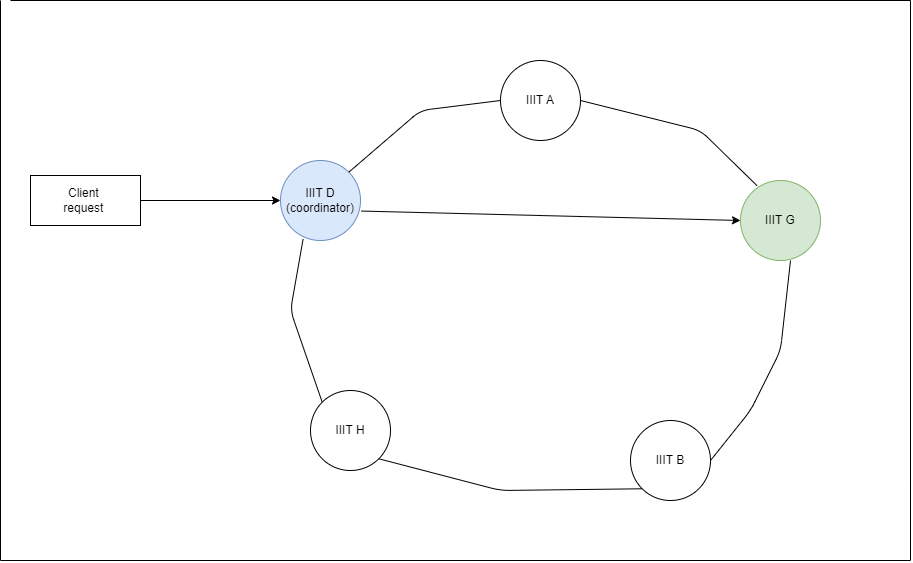

The diagram above was exported from draw.io. Its source (the exported page's mxGraphModel, read from the mxfile embedded in the PNG):
<mxGraphModel dx="2062" dy="673" grid="1" gridSize="10" guides="1" tooltips="1" connect="1" arrows="1" fold="1" page="1" pageScale="1" pageWidth="827" pageHeight="1169" math="0" shadow="0">
  <root>
    <mxCell id="0" />
    <mxCell id="1" parent="0" />
    <mxCell id="87oJTvIaLu8ql7yrorxt-1" value="IIIT A" style="ellipse;whiteSpace=wrap;html=1;aspect=fixed;" vertex="1" parent="1">
      <mxGeometry x="350" y="200" width="80" height="80" as="geometry" />
    </mxCell>
    <mxCell id="87oJTvIaLu8ql7yrorxt-2" value="IIIT G" style="ellipse;whiteSpace=wrap;html=1;aspect=fixed;fillColor=#d5e8d4;strokeColor=#82b366;" vertex="1" parent="1">
      <mxGeometry x="590" y="320" width="80" height="80" as="geometry" />
    </mxCell>
    <mxCell id="87oJTvIaLu8ql7yrorxt-3" value="IIIT B" style="ellipse;whiteSpace=wrap;html=1;aspect=fixed;" vertex="1" parent="1">
      <mxGeometry x="480" y="560" width="80" height="80" as="geometry" />
    </mxCell>
    <mxCell id="87oJTvIaLu8ql7yrorxt-4" value="IIIT H" style="ellipse;whiteSpace=wrap;html=1;aspect=fixed;" vertex="1" parent="1">
      <mxGeometry x="160" y="530" width="80" height="80" as="geometry" />
    </mxCell>
    <mxCell id="87oJTvIaLu8ql7yrorxt-5" value="IIIT D&lt;br&gt;(coordinator)" style="ellipse;whiteSpace=wrap;html=1;aspect=fixed;fillColor=#dae8fc;strokeColor=#6c8ebf;" vertex="1" parent="1">
      <mxGeometry x="130" y="300" width="80" height="80" as="geometry" />
    </mxCell>
    <mxCell id="87oJTvIaLu8ql7yrorxt-8" value="" style="endArrow=none;html=1;rounded=1;curved=0;entryX=0;entryY=0.5;entryDx=0;entryDy=0;exitX=1;exitY=0;exitDx=0;exitDy=0;" edge="1" parent="1" source="87oJTvIaLu8ql7yrorxt-5" target="87oJTvIaLu8ql7yrorxt-1">
      <mxGeometry width="50" height="50" relative="1" as="geometry">
        <mxPoint x="340" y="460" as="sourcePoint" />
        <mxPoint x="390" y="410" as="targetPoint" />
        <Array as="points">
          <mxPoint x="270" y="250" />
        </Array>
      </mxGeometry>
    </mxCell>
    <mxCell id="87oJTvIaLu8ql7yrorxt-9" value="" style="endArrow=none;html=1;rounded=1;curved=0;entryX=0.207;entryY=0.065;entryDx=0;entryDy=0;exitX=1;exitY=0.5;exitDx=0;exitDy=0;entryPerimeter=0;" edge="1" parent="1" source="87oJTvIaLu8ql7yrorxt-1" target="87oJTvIaLu8ql7yrorxt-2">
      <mxGeometry width="50" height="50" relative="1" as="geometry">
        <mxPoint x="208" y="302" as="sourcePoint" />
        <mxPoint x="360" y="250" as="targetPoint" />
        <Array as="points">
          <mxPoint x="550" y="270" />
        </Array>
      </mxGeometry>
    </mxCell>
    <mxCell id="87oJTvIaLu8ql7yrorxt-10" value="" style="endArrow=none;html=1;rounded=1;curved=0;exitX=1;exitY=0.5;exitDx=0;exitDy=0;exitPerimeter=0;" edge="1" parent="1" source="87oJTvIaLu8ql7yrorxt-3">
      <mxGeometry width="50" height="50" relative="1" as="geometry">
        <mxPoint x="570" y="600" as="sourcePoint" />
        <mxPoint x="640" y="400" as="targetPoint" />
        <Array as="points">
          <mxPoint x="600" y="550" />
          <mxPoint x="630" y="490" />
        </Array>
      </mxGeometry>
    </mxCell>
    <mxCell id="87oJTvIaLu8ql7yrorxt-11" value="" style="endArrow=none;html=1;rounded=1;curved=0;entryX=0.282;entryY=0.985;entryDx=0;entryDy=0;exitX=0;exitY=0;exitDx=0;exitDy=0;entryPerimeter=0;" edge="1" parent="1" source="87oJTvIaLu8ql7yrorxt-4" target="87oJTvIaLu8ql7yrorxt-5">
      <mxGeometry width="50" height="50" relative="1" as="geometry">
        <mxPoint x="170" y="540" as="sourcePoint" />
        <mxPoint x="360" y="250" as="targetPoint" />
        <Array as="points">
          <mxPoint x="140" y="450" />
        </Array>
      </mxGeometry>
    </mxCell>
    <mxCell id="87oJTvIaLu8ql7yrorxt-12" value="" style="endArrow=none;html=1;rounded=1;curved=0;entryX=1;entryY=1;entryDx=0;entryDy=0;exitX=0;exitY=1;exitDx=0;exitDy=0;" edge="1" parent="1" source="87oJTvIaLu8ql7yrorxt-3" target="87oJTvIaLu8ql7yrorxt-4">
      <mxGeometry width="50" height="50" relative="1" as="geometry">
        <mxPoint x="180" y="550" as="sourcePoint" />
        <mxPoint x="132" y="368" as="targetPoint" />
        <Array as="points">
          <mxPoint x="350" y="630" />
        </Array>
      </mxGeometry>
    </mxCell>
    <mxCell id="87oJTvIaLu8ql7yrorxt-14" value="" style="endArrow=none;html=1;rounded=0;" edge="1" parent="1">
      <mxGeometry width="50" height="50" relative="1" as="geometry">
        <mxPoint x="-150" y="700" as="sourcePoint" />
        <mxPoint x="-150" y="140" as="targetPoint" />
      </mxGeometry>
    </mxCell>
    <mxCell id="87oJTvIaLu8ql7yrorxt-15" value="" style="endArrow=none;html=1;rounded=0;" edge="1" parent="1">
      <mxGeometry width="50" height="50" relative="1" as="geometry">
        <mxPoint x="760" y="700" as="sourcePoint" />
        <mxPoint x="760" y="140" as="targetPoint" />
      </mxGeometry>
    </mxCell>
    <mxCell id="87oJTvIaLu8ql7yrorxt-16" value="" style="endArrow=none;html=1;rounded=0;" edge="1" parent="1">
      <mxGeometry width="50" height="50" relative="1" as="geometry">
        <mxPoint x="760" y="700" as="sourcePoint" />
        <mxPoint x="-150" y="700" as="targetPoint" />
      </mxGeometry>
    </mxCell>
    <mxCell id="87oJTvIaLu8ql7yrorxt-17" value="" style="endArrow=none;html=1;rounded=0;" edge="1" parent="1">
      <mxGeometry width="50" height="50" relative="1" as="geometry">
        <mxPoint x="760" y="140" as="sourcePoint" />
        <mxPoint x="-140" y="140" as="targetPoint" />
      </mxGeometry>
    </mxCell>
    <mxCell id="87oJTvIaLu8ql7yrorxt-20" style="edgeStyle=orthogonalEdgeStyle;rounded=0;orthogonalLoop=1;jettySize=auto;html=1;entryX=0;entryY=0.5;entryDx=0;entryDy=0;" edge="1" parent="1" source="87oJTvIaLu8ql7yrorxt-18" target="87oJTvIaLu8ql7yrorxt-5">
      <mxGeometry relative="1" as="geometry" />
    </mxCell>
    <mxCell id="87oJTvIaLu8ql7yrorxt-18" value="Client&amp;nbsp;&lt;br&gt;request&amp;nbsp;" style="rounded=0;whiteSpace=wrap;html=1;" vertex="1" parent="1">
      <mxGeometry x="-120" y="315" width="110" height="50" as="geometry" />
    </mxCell>
    <mxCell id="87oJTvIaLu8ql7yrorxt-21" value="" style="endArrow=classic;html=1;rounded=0;entryX=0;entryY=0.5;entryDx=0;entryDy=0;exitX=1.012;exitY=0.632;exitDx=0;exitDy=0;exitPerimeter=0;" edge="1" parent="1" source="87oJTvIaLu8ql7yrorxt-5" target="87oJTvIaLu8ql7yrorxt-2">
      <mxGeometry width="50" height="50" relative="1" as="geometry">
        <mxPoint x="230" y="350" as="sourcePoint" />
        <mxPoint x="390" y="390" as="targetPoint" />
      </mxGeometry>
    </mxCell>
  </root>
</mxGraphModel>